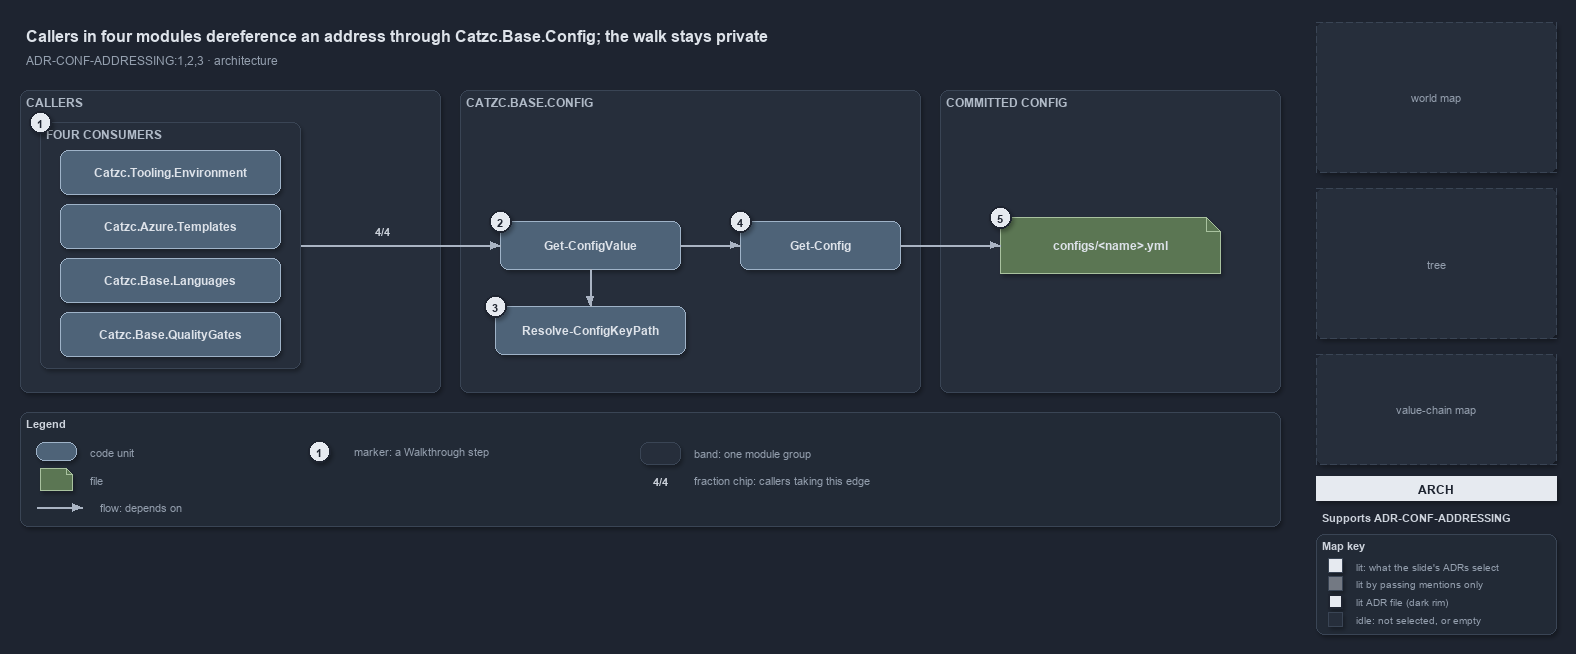

The diagram above was exported from draw.io. Its source (the exported page's mxGraphModel, read from the mxfile embedded in the PNG):
<mxGraphModel dx="1024" dy="768" grid="0" gridSize="10" guides="1" tooltips="1" connect="1" arrows="1" fold="1" page="1" pageScale="1" pageWidth="1572" pageHeight="640" background="#1E2430" math="0" shadow="1">
  <root>
    <mxCell id="0" />
    <mxCell id="1" parent="0" />
    <mxCell id="title" value="Callers in four modules dereference an address through Catzc.Base.Config; the walk stays private" style="text;html=1;align=left;verticalAlign=middle;fontSize=16;fontStyle=1;fontColor=#DDE2E9;" vertex="1" parent="1">
      <mxGeometry x="20" y="14" width="1260" height="30" as="geometry" />
    </mxCell>
    <mxCell id="subtitle" value="ADR-CONF-ADDRESSING:1,2,3 &amp;#183; architecture" style="text;html=1;align=left;verticalAlign=middle;fontSize=12;fontColor=#949FAE;" vertex="1" parent="1">
      <mxGeometry x="20" y="44" width="1240" height="20" as="geometry" />
    </mxCell>
    <mxCell id="minimap-grid" value="world map" style="rounded=1;arcSize=4;whiteSpace=wrap;html=1;fillColor=#262E3B;strokeColor=#3A4555;dashed=1;fontColor=#949FAE;fontSize=11;" vertex="1" parent="1">
      <mxGeometry x="1316" y="16" width="240" height="150" as="geometry" />
    </mxCell>
    <mxCell id="minimap-tree" value="tree" style="rounded=1;arcSize=4;whiteSpace=wrap;html=1;fillColor=#262E3B;strokeColor=#3A4555;dashed=1;fontColor=#949FAE;fontSize=11;" vertex="1" parent="1">
      <mxGeometry x="1316" y="182" width="240" height="150" as="geometry" />
    </mxCell>
    <mxCell id="minimap-chain" value="value-chain map" style="rounded=1;arcSize=4;whiteSpace=wrap;html=1;fillColor=#262E3B;strokeColor=#3A4555;dashed=1;fontColor=#949FAE;fontSize=11;" vertex="1" parent="1">
      <mxGeometry x="1316" y="348" width="240" height="110" as="geometry" />
    </mxCell>
    <mxCell id="lens-badge" value="ARCH" style="rounded=0;whiteSpace=wrap;html=1;align=center;verticalAlign=middle;fontSize=12;fontStyle=1;fontColor=#1E2430;fillColor=#E6EAF0;strokeColor=none;" vertex="1" parent="1">
      <mxGeometry x="1316" y="470" width="240" height="24" as="geometry" />
    </mxCell>
    <mxCell id="supports" value="&lt;b&gt;Supports&lt;/b&gt; ADR-CONF-ADDRESSING" style="text;html=1;whiteSpace=wrap;align=left;verticalAlign=top;fontSize=11;fontColor=#CDD3DC;" vertex="1" parent="1">
      <mxGeometry x="1316" y="500" width="240" height="20" as="geometry" />
    </mxCell>
    <mxCell id="mapkey" value="&lt;b&gt;Map key&lt;/b&gt;" style="rounded=1;whiteSpace=wrap;html=1;arcSize=6;fillColor=#222A36;strokeColor=#3A4555;align=left;verticalAlign=top;spacing=8;fontSize=11;fontColor=#CDD3DC;" vertex="1" parent="1">
      <mxGeometry x="1316" y="528" width="240" height="100" as="geometry" />
    </mxCell>
    <mxCell id="mk-lit" value="" style="rounded=0;html=1;fillColor=#E6EAF0;strokeColor=#3A4555;" vertex="1" parent="1">
      <mxGeometry x="1328" y="552" width="14" height="14" as="geometry" />
    </mxCell>
    <mxCell id="mk-lit-t" value="lit: what the slide's ADRs select" style="text;html=1;align=left;verticalAlign=middle;fontSize=10.5;fontColor=#949FAE;" vertex="1" parent="1">
      <mxGeometry x="1350" y="549" width="200" height="20" as="geometry" />
    </mxCell>
    <mxCell id="mk-mention" value="" style="rounded=0;html=1;fillColor=#737983;strokeColor=#3A4555;" vertex="1" parent="1">
      <mxGeometry x="1328" y="570" width="14" height="14" as="geometry" />
    </mxCell>
    <mxCell id="mk-mention-t" value="lit by passing mentions only" style="text;html=1;align=left;verticalAlign=middle;fontSize=10.5;fontColor=#949FAE;" vertex="1" parent="1">
      <mxGeometry x="1350" y="567" width="200" height="20" as="geometry" />
    </mxCell>
    <mxCell id="mk-adr" value="" style="rounded=0;html=1;fillColor=#E6EAF0;strokeColor=#1E2430;strokeWidth=2;" vertex="1" parent="1">
      <mxGeometry x="1328" y="588" width="14" height="14" as="geometry" />
    </mxCell>
    <mxCell id="mk-adr-t" value="lit ADR file (dark rim)" style="text;html=1;align=left;verticalAlign=middle;fontSize=10.5;fontColor=#949FAE;" vertex="1" parent="1">
      <mxGeometry x="1350" y="585" width="200" height="20" as="geometry" />
    </mxCell>
    <mxCell id="mk-idle" value="" style="rounded=0;html=1;fillColor=#262E3B;strokeColor=#3A4555;" vertex="1" parent="1">
      <mxGeometry x="1328" y="606" width="14" height="14" as="geometry" />
    </mxCell>
    <mxCell id="mk-idle-t" value="idle: not selected, or empty" style="text;html=1;align=left;verticalAlign=middle;fontSize=10.5;fontColor=#949FAE;" vertex="1" parent="1">
      <mxGeometry x="1350" y="603" width="200" height="20" as="geometry" />
    </mxCell>
    <mxCell id="band-callers" value="CALLERS" style="rounded=1;html=1;arcSize=3;fillColor=#262E3B;strokeColor=#3A4555;verticalAlign=top;align=left;spacingLeft=8;fontStyle=1;fontSize=12;fontColor=#B0BAC7;" vertex="1" parent="1">
      <mxGeometry x="20" y="84" width="420" height="302" as="geometry" />
    </mxCell>
    <mxCell id="frame-callers" value="FOUR CONSUMERS" style="rounded=1;html=1;arcSize=3;fillColor=#262E3B;strokeColor=#3A4555;verticalAlign=top;align=left;spacingLeft=32;fontStyle=1;fontSize=12;fontColor=#B0BAC7;" vertex="1" parent="1">
      <mxGeometry x="40" y="116" width="260" height="246" as="geometry" />
    </mxCell>
    <mxCell id="m-env" value="&lt;b&gt;Catzc.Tooling.Environment&lt;/b&gt;" style="rounded=1;whiteSpace=wrap;html=1;arcSize=20;fillColor=#4E6378;strokeColor=#9FB3C8;fontColor=#DDE2E9;fontSize=12;" vertex="1" parent="1">
      <mxGeometry x="60" y="144" width="220" height="44" as="geometry" />
    </mxCell>
    <mxCell id="m-tpl" value="&lt;b&gt;Catzc.Azure.Templates&lt;/b&gt;" style="rounded=1;whiteSpace=wrap;html=1;arcSize=20;fillColor=#4E6378;strokeColor=#9FB3C8;fontColor=#DDE2E9;fontSize=12;" vertex="1" parent="1">
      <mxGeometry x="60" y="198" width="220" height="44" as="geometry" />
    </mxCell>
    <mxCell id="m-lang" value="&lt;b&gt;Catzc.Base.Languages&lt;/b&gt;" style="rounded=1;whiteSpace=wrap;html=1;arcSize=20;fillColor=#4E6378;strokeColor=#9FB3C8;fontColor=#DDE2E9;fontSize=12;" vertex="1" parent="1">
      <mxGeometry x="60" y="252" width="220" height="44" as="geometry" />
    </mxCell>
    <mxCell id="m-qg" value="&lt;b&gt;Catzc.Base.QualityGates&lt;/b&gt;" style="rounded=1;whiteSpace=wrap;html=1;arcSize=20;fillColor=#4E6378;strokeColor=#9FB3C8;fontColor=#DDE2E9;fontSize=12;" vertex="1" parent="1">
      <mxGeometry x="60" y="306" width="220" height="44" as="geometry" />
    </mxCell>
    <mxCell id="port-callers-right" value="" style="text;html=1;strokeColor=none;fillColor=none;" vertex="1" parent="1">
      <mxGeometry x="300" y="239" width="1" height="1" as="geometry" />
    </mxCell>
    <mxCell id="band-config" value="CATZC.BASE.CONFIG" style="rounded=1;html=1;arcSize=3;fillColor=#262E3B;strokeColor=#3A4555;verticalAlign=top;align=left;spacingLeft=8;fontStyle=1;fontSize=12;fontColor=#B0BAC7;" vertex="1" parent="1">
      <mxGeometry x="460" y="84" width="460" height="302" as="geometry" />
    </mxCell>
    <mxCell id="gcv" value="&lt;b&gt;Get-ConfigValue&lt;/b&gt;" style="rounded=1;whiteSpace=wrap;html=1;arcSize=20;fillColor=#4E6378;strokeColor=#9FB3C8;fontColor=#DDE2E9;fontSize=12;" vertex="1" parent="1">
      <mxGeometry x="500" y="215" width="180" height="48" as="geometry" />
    </mxCell>
    <mxCell id="gc" value="&lt;b&gt;Get-Config&lt;/b&gt;" style="rounded=1;whiteSpace=wrap;html=1;arcSize=20;fillColor=#4E6378;strokeColor=#9FB3C8;fontColor=#DDE2E9;fontSize=12;" vertex="1" parent="1">
      <mxGeometry x="740" y="215" width="160" height="48" as="geometry" />
    </mxCell>
    <mxCell id="rckp" value="&lt;b&gt;Resolve-ConfigKeyPath&lt;/b&gt;" style="rounded=1;whiteSpace=wrap;html=1;arcSize=20;fillColor=#4E6378;strokeColor=#9FB3C8;fontColor=#DDE2E9;fontSize=12;" vertex="1" parent="1">
      <mxGeometry x="495" y="300" width="190" height="48" as="geometry" />
    </mxCell>
    <mxCell id="band-committed" value="COMMITTED CONFIG" style="rounded=1;html=1;arcSize=3;fillColor=#262E3B;strokeColor=#3A4555;verticalAlign=top;align=left;spacingLeft=8;fontStyle=1;fontSize=12;fontColor=#B0BAC7;" vertex="1" parent="1">
      <mxGeometry x="940" y="84" width="340" height="302" as="geometry" />
    </mxCell>
    <mxCell id="file" value="&lt;b&gt;configs/&amp;lt;name&amp;gt;.yml&lt;/b&gt;" style="shape=note;size=14;whiteSpace=wrap;html=1;fillColor=#5B7653;strokeColor=#A9C29F;fontColor=#DDE2E9;fontSize=12;" vertex="1" parent="1">
      <mxGeometry x="1000" y="211" width="220" height="56" as="geometry" />
    </mxCell>
    <mxCell id="edge-callers-gcv" value="" style="edgeStyle=orthogonalEdgeStyle;rounded=1;html=1;fontSize=10;fontColor=#CDD3DC;endArrow=block;strokeColor=#AAB4C3;shadow=0;" edge="1" parent="1" source="port-callers-right" target="gcv">
      <mxGeometry relative="1" as="geometry" />
    </mxCell>
    <mxCell id="edge-gcv-gc" value="" style="edgeStyle=orthogonalEdgeStyle;rounded=1;html=1;fontSize=10;fontColor=#CDD3DC;endArrow=block;strokeColor=#AAB4C3;shadow=0;" edge="1" parent="1" source="gcv" target="gc">
      <mxGeometry relative="1" as="geometry" />
    </mxCell>
    <mxCell id="edge-gcv-rckp" value="" style="edgeStyle=orthogonalEdgeStyle;rounded=1;html=1;fontSize=10;fontColor=#CDD3DC;endArrow=block;strokeColor=#AAB4C3;shadow=0;" edge="1" parent="1" source="gcv" target="rckp">
      <mxGeometry relative="1" as="geometry" />
    </mxCell>
    <mxCell id="edge-gc-file" value="" style="edgeStyle=orthogonalEdgeStyle;rounded=1;html=1;fontSize=10;fontColor=#CDD3DC;endArrow=block;strokeColor=#AAB4C3;shadow=0;" edge="1" parent="1" source="gc" target="file">
      <mxGeometry relative="1" as="geometry" />
    </mxCell>
    <mxCell id="legend" value="&lt;b&gt;Legend&lt;/b&gt;" style="rounded=1;whiteSpace=wrap;html=1;arcSize=6;fillColor=#222A36;strokeColor=#3A4555;align=left;verticalAlign=top;spacing=8;fontSize=11;fontColor=#CDD3DC;" vertex="1" parent="1">
      <mxGeometry x="20" y="406" width="1260" height="114" as="geometry" />
    </mxCell>
    <mxCell id="lg-0" value="" style="rounded=1;html=1;arcSize=20;fillColor=#4E6378;strokeColor=#9FB3C8;" vertex="1" parent="1">
      <mxGeometry x="36" y="436" width="40" height="18" as="geometry" />
    </mxCell>
    <mxCell id="lg-0-t" value="code unit" style="text;html=1;align=left;verticalAlign=middle;fontSize=11;fontColor=#949FAE;" vertex="1" parent="1">
      <mxGeometry x="84" y="435" width="240" height="20" as="geometry" />
    </mxCell>
    <mxCell id="lg-1" value="" style="shape=note;size=6;html=1;fillColor=#5B7653;strokeColor=#A9C29F;" vertex="1" parent="1">
      <mxGeometry x="40" y="462" width="32" height="22" as="geometry" />
    </mxCell>
    <mxCell id="lg-1-t" value="file" style="text;html=1;align=left;verticalAlign=middle;fontSize=11;fontColor=#949FAE;" vertex="1" parent="1">
      <mxGeometry x="84" y="463" width="240" height="20" as="geometry" />
    </mxCell>
    <mxCell id="lg-2-a" value="" style="text;html=1;strokeColor=none;fillColor=none;" vertex="1" parent="1">
      <mxGeometry x="36" y="501" width="1" height="1" as="geometry" />
    </mxCell>
    <mxCell id="lg-2-b" value="" style="text;html=1;strokeColor=none;fillColor=none;" vertex="1" parent="1">
      <mxGeometry x="82" y="501" width="1" height="1" as="geometry" />
    </mxCell>
    <mxCell id="lg-2" value="" style="edgeStyle=orthogonalEdgeStyle;rounded=1;html=1;fontSize=10;fontColor=#CDD3DC;endArrow=block;strokeColor=#AAB4C3;shadow=0;" edge="1" parent="1" source="lg-2-a" target="lg-2-b">
      <mxGeometry relative="1" as="geometry" />
    </mxCell>
    <mxCell id="lg-2-t" value="flow: depends on" style="text;html=1;align=left;verticalAlign=middle;fontSize=11;fontColor=#949FAE;" vertex="1" parent="1">
      <mxGeometry x="94" y="491" width="240" height="20" as="geometry" />
    </mxCell>
    <mxCell id="lg-3" value="1" style="ellipse;html=1;fillColor=#E6EAF0;strokeColor=#1E2430;strokeWidth=2;fontColor=#1E2430;fontStyle=1;fontSize=11;" vertex="1" parent="1">
      <mxGeometry x="308" y="434" width="22" height="22" as="geometry" />
    </mxCell>
    <mxCell id="lg-3-t" value="marker: a Walkthrough step" style="text;html=1;align=left;verticalAlign=middle;fontSize=11;fontColor=#949FAE;" vertex="1" parent="1">
      <mxGeometry x="348" y="435" width="240" height="20" as="geometry" />
    </mxCell>
    <mxCell id="lg-4" value="" style="rounded=1;html=1;arcSize=3;fillColor=#262E3B;strokeColor=#3A4555;" vertex="1" parent="1">
      <mxGeometry x="640" y="436" width="40" height="22" as="geometry" />
    </mxCell>
    <mxCell id="lg-4-t" value="band: one module group" style="text;html=1;align=left;verticalAlign=middle;fontSize=11;fontColor=#949FAE;" vertex="1" parent="1">
      <mxGeometry x="688" y="437" width="240" height="20" as="geometry" />
    </mxCell>
    <mxCell id="lg-5" value="4/4" style="text;html=1;align=center;verticalAlign=middle;fontSize=11;fontStyle=1;fontColor=#CDD3DC;fillColor=#1E2430;" vertex="1" parent="1">
      <mxGeometry x="640" y="464" width="40" height="20" as="geometry" />
    </mxCell>
    <mxCell id="lg-5-t" value="fraction chip: callers taking this edge" style="text;html=1;align=left;verticalAlign=middle;fontSize=11;fontColor=#949FAE;" vertex="1" parent="1">
      <mxGeometry x="688" y="464" width="280" height="20" as="geometry" />
    </mxCell>
    <mxCell id="chip-callers-gcv" value="4/4" style="text;html=1;align=center;verticalAlign=middle;fontSize=11;fontStyle=1;fontColor=#CDD3DC;fillColor=#1E2430;" vertex="1" parent="1">
      <mxGeometry x="362" y="214" width="40" height="20" as="geometry" />
    </mxCell>
    <mxCell id="mark-1" value="1" style="ellipse;html=1;fillColor=#E6EAF0;strokeColor=#1E2430;strokeWidth=2;fontColor=#1E2430;fontStyle=1;fontSize=11;" vertex="1" parent="1">
      <mxGeometry x="29" y="105" width="22" height="22" as="geometry" />
    </mxCell>
    <mxCell id="mark-2" value="2" style="ellipse;html=1;fillColor=#E6EAF0;strokeColor=#1E2430;strokeWidth=2;fontColor=#1E2430;fontStyle=1;fontSize=11;" vertex="1" parent="1">
      <mxGeometry x="489" y="204" width="22" height="22" as="geometry" />
    </mxCell>
    <mxCell id="mark-3" value="3" style="ellipse;html=1;fillColor=#E6EAF0;strokeColor=#1E2430;strokeWidth=2;fontColor=#1E2430;fontStyle=1;fontSize=11;" vertex="1" parent="1">
      <mxGeometry x="484" y="289" width="22" height="22" as="geometry" />
    </mxCell>
    <mxCell id="mark-4" value="4" style="ellipse;html=1;fillColor=#E6EAF0;strokeColor=#1E2430;strokeWidth=2;fontColor=#1E2430;fontStyle=1;fontSize=11;" vertex="1" parent="1">
      <mxGeometry x="729" y="204" width="22" height="22" as="geometry" />
    </mxCell>
    <mxCell id="mark-5" value="5" style="ellipse;html=1;fillColor=#E6EAF0;strokeColor=#1E2430;strokeWidth=2;fontColor=#1E2430;fontStyle=1;fontSize=11;" vertex="1" parent="1">
      <mxGeometry x="989" y="200" width="22" height="22" as="geometry" />
    </mxCell>
  </root>
</mxGraphModel>